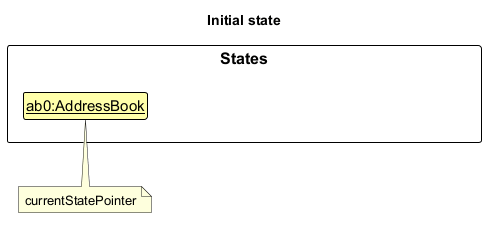

The diagram above was rendered by PlantUML. Its source (embedded in the PNG):
@startuml
!include style.puml
skinparam ClassFontColor #000000
skinparam ClassBorderColor #000000
skinparam ClassBackgroundColor #FFFFAA

title Initial state

package States {
    class State1 as "<u>ab0:AddressBook</u>"
    class State2 as "<u>ab1:AddressBook</u>" <<unused>>
    class State3 as "<u>ab2:AddressBook</u>" <<unused>>
}

State1 -[hidden]right-> State2
State2 -[hidden]right-> State3

'Hidden by stereotype, as newer PlantUML versions ignore hiding a class by name.
hide <<unused>>

'The pointer is an int field rather than an object, so a UML note marks the state it points to.
note bottom of State1 : currentStatePointer
@enduml